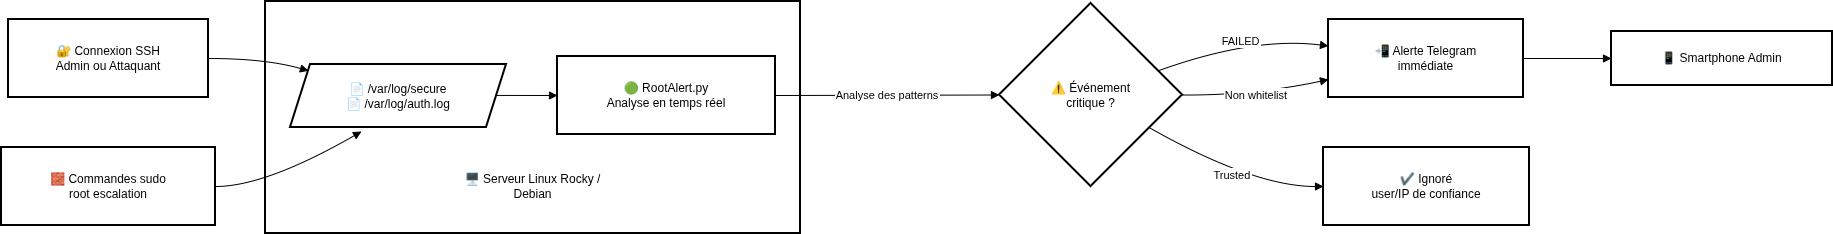

The diagram above was exported from draw.io. Its source (the exported page's mxGraphModel, read from the mxfile embedded in the PNG):
<mxGraphModel dx="1426" dy="791" grid="1" gridSize="10" guides="1" tooltips="1" connect="1" arrows="1" fold="1" page="1" pageScale="1" pageWidth="827" pageHeight="1169" math="0" shadow="0">
  <root>
    <mxCell id="0" />
    <mxCell id="1" parent="0" />
    <mxCell id="YlRVHvsoLi3r57ynO89D-19" parent="1" style="whiteSpace=wrap;strokeWidth=2;" value="" vertex="1">
      <mxGeometry height="232" width="535" x="794" y="280" as="geometry" />
    </mxCell>
    <mxCell id="YlRVHvsoLi3r57ynO89D-20" parent="1" style="shape=parallelogram;perimeter=parallelogramPerimeter;fixedSize=1;strokeWidth=2;whiteSpace=wrap;" value="📄 /var/log/secure&#10;📄 /var/log/auth.log" vertex="1">
      <mxGeometry height="63" width="216" x="819" y="343" as="geometry" />
    </mxCell>
    <mxCell id="YlRVHvsoLi3r57ynO89D-21" parent="1" style="whiteSpace=wrap;strokeWidth=2;" value="🟢 RootAlert.py&#10;Analyse en temps réel" vertex="1">
      <mxGeometry height="78" width="218" x="1086" y="335" as="geometry" />
    </mxCell>
    <mxCell id="YlRVHvsoLi3r57ynO89D-22" parent="1" style="whiteSpace=wrap;strokeWidth=2;" value="🔐 Connexion SSH&#10; Admin ou Attaquant" vertex="1">
      <mxGeometry height="78" width="200" x="537" y="298" as="geometry" />
    </mxCell>
    <mxCell id="YlRVHvsoLi3r57ynO89D-23" parent="1" style="whiteSpace=wrap;strokeWidth=2;" value="🧱 Commandes sudo&#10; root escalation" vertex="1">
      <mxGeometry height="78" width="214" x="530" y="426" as="geometry" />
    </mxCell>
    <mxCell id="YlRVHvsoLi3r57ynO89D-24" parent="1" style="rhombus;strokeWidth=2;whiteSpace=wrap;" value="⚠ Événement&#10;critique ?" vertex="1">
      <mxGeometry height="183" width="183" x="1528" y="282" as="geometry" />
    </mxCell>
    <mxCell id="YlRVHvsoLi3r57ynO89D-25" parent="1" style="whiteSpace=wrap;strokeWidth=2;" value="📲 Alerte Telegram&#10;immédiate" vertex="1">
      <mxGeometry height="78" width="195" x="1857" y="298" as="geometry" />
    </mxCell>
    <mxCell id="YlRVHvsoLi3r57ynO89D-26" parent="1" style="whiteSpace=wrap;strokeWidth=2;" value="✔ Ignoré&#10;user/IP de confiance" vertex="1">
      <mxGeometry height="78" width="206" x="1852" y="426" as="geometry" />
    </mxCell>
    <mxCell id="YlRVHvsoLi3r57ynO89D-27" parent="1" style="whiteSpace=wrap;strokeWidth=2;" value="📱 Smartphone Admin" vertex="1">
      <mxGeometry height="54" width="221" x="2140" y="310" as="geometry" />
    </mxCell>
    <mxCell id="YlRVHvsoLi3r57ynO89D-28" edge="1" parent="1" source="YlRVHvsoLi3r57ynO89D-22" style="curved=1;startArrow=none;endArrow=block;exitX=1;exitY=0.5;entryX=0;entryY=0.02;rounded=0;" target="YlRVHvsoLi3r57ynO89D-20" value="">
      <mxGeometry relative="1" as="geometry">
        <Array as="points">
          <mxPoint x="794" y="337" />
        </Array>
      </mxGeometry>
    </mxCell>
    <mxCell id="YlRVHvsoLi3r57ynO89D-29" edge="1" parent="1" source="YlRVHvsoLi3r57ynO89D-23" style="curved=1;startArrow=none;endArrow=block;exitX=1;exitY=0.5;rounded=0;" value="">
      <mxGeometry relative="1" as="geometry">
        <Array as="points">
          <mxPoint x="794" y="465" />
        </Array>
        <mxPoint x="890" y="410" as="targetPoint" />
      </mxGeometry>
    </mxCell>
    <mxCell id="YlRVHvsoLi3r57ynO89D-30" edge="1" parent="1" source="YlRVHvsoLi3r57ynO89D-20" style="curved=1;startArrow=none;endArrow=block;exitX=1;exitY=0.49;entryX=0;entryY=0.5;rounded=0;" target="YlRVHvsoLi3r57ynO89D-21" value="">
      <mxGeometry relative="1" as="geometry">
        <Array as="points" />
      </mxGeometry>
    </mxCell>
    <mxCell id="YlRVHvsoLi3r57ynO89D-31" edge="1" parent="1" source="YlRVHvsoLi3r57ynO89D-21" style="curved=1;startArrow=none;endArrow=block;exitX=1;exitY=0.5;entryX=0;entryY=0.5;rounded=0;" target="YlRVHvsoLi3r57ynO89D-24" value="Analyse des patterns">
      <mxGeometry relative="1" as="geometry">
        <Array as="points" />
      </mxGeometry>
    </mxCell>
    <mxCell id="YlRVHvsoLi3r57ynO89D-32" edge="1" parent="1" source="YlRVHvsoLi3r57ynO89D-24" style="curved=1;startArrow=none;endArrow=block;exitX=1;exitY=0.32;entryX=0;entryY=0.34;rounded=0;" target="YlRVHvsoLi3r57ynO89D-25" value="FAILED">
      <mxGeometry relative="1" as="geometry">
        <Array as="points">
          <mxPoint x="1782" y="315" />
        </Array>
      </mxGeometry>
    </mxCell>
    <mxCell id="YlRVHvsoLi3r57ynO89D-33" edge="1" parent="1" source="YlRVHvsoLi3r57ynO89D-24" style="curved=1;startArrow=none;endArrow=block;exitX=1;exitY=0.5;entryX=0;entryY=0.77;rounded=0;" target="YlRVHvsoLi3r57ynO89D-25" value="Non whitelist">
      <mxGeometry relative="1" as="geometry">
        <Array as="points">
          <mxPoint x="1782" y="374" />
        </Array>
      </mxGeometry>
    </mxCell>
    <mxCell id="YlRVHvsoLi3r57ynO89D-34" edge="1" parent="1" source="YlRVHvsoLi3r57ynO89D-24" style="curved=1;startArrow=none;endArrow=block;exitX=1;exitY=0.78;entryX=0;entryY=0.5;rounded=0;" target="YlRVHvsoLi3r57ynO89D-26" value="Trusted">
      <mxGeometry relative="1" as="geometry">
        <Array as="points">
          <mxPoint x="1782" y="465" />
        </Array>
      </mxGeometry>
    </mxCell>
    <mxCell id="YlRVHvsoLi3r57ynO89D-35" edge="1" parent="1" source="YlRVHvsoLi3r57ynO89D-25" style="curved=1;startArrow=none;endArrow=block;exitX=1;exitY=0.5;entryX=0;entryY=0.5;rounded=0;" target="YlRVHvsoLi3r57ynO89D-27" value="">
      <mxGeometry relative="1" as="geometry">
        <Array as="points" />
      </mxGeometry>
    </mxCell>
    <mxCell id="YlRVHvsoLi3r57ynO89D-36" parent="1" style="text;html=1;whiteSpace=wrap;strokeColor=none;fillColor=none;align=center;verticalAlign=middle;rounded=0;" value="🖥 Serveur Linux Rocky / Debian" vertex="1">
      <mxGeometry height="30" width="138.5" x="992.25" y="450" as="geometry" />
    </mxCell>
  </root>
</mxGraphModel>